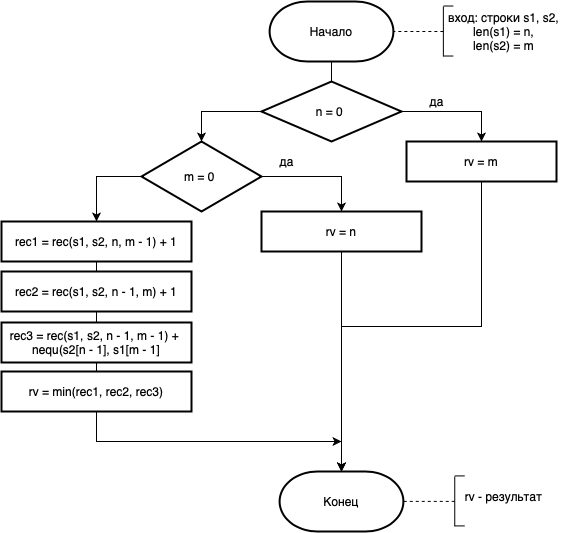

The diagram above was exported from draw.io. Its source (the exported page's mxGraphModel, read from the mxfile embedded in the PNG):
<mxGraphModel dx="711" dy="1617" grid="1" gridSize="10" guides="1" tooltips="1" connect="1" arrows="1" fold="1" page="1" pageScale="1" pageWidth="827" pageHeight="1169" math="0" shadow="0">
  <root>
    <mxCell id="0" />
    <mxCell id="1" parent="0" />
    <mxCell id="iw0TH2nkiD_WssG1gyYy-1" value="Начало" style="strokeWidth=2;html=1;shape=mxgraph.flowchart.terminator;whiteSpace=wrap;" vertex="1" parent="1">
      <mxGeometry x="318.13" width="123.75" height="60" as="geometry" />
    </mxCell>
    <mxCell id="iw0TH2nkiD_WssG1gyYy-2" value="" style="endArrow=none;html=1;" edge="1" parent="1">
      <mxGeometry width="50" height="50" relative="1" as="geometry">
        <mxPoint x="491.87" y="55" as="sourcePoint" />
        <mxPoint x="491.87" y="5" as="targetPoint" />
      </mxGeometry>
    </mxCell>
    <mxCell id="iw0TH2nkiD_WssG1gyYy-3" value="" style="endArrow=none;html=1;" edge="1" parent="1">
      <mxGeometry width="50" height="50" relative="1" as="geometry">
        <mxPoint x="501.87" y="4.519999999999982" as="sourcePoint" />
        <mxPoint x="491.87" y="4.519999999999982" as="targetPoint" />
      </mxGeometry>
    </mxCell>
    <mxCell id="iw0TH2nkiD_WssG1gyYy-4" value="" style="endArrow=none;html=1;" edge="1" parent="1">
      <mxGeometry width="50" height="50" relative="1" as="geometry">
        <mxPoint x="491.87" y="54.51999999999998" as="sourcePoint" />
        <mxPoint x="501.87" y="54.51999999999998" as="targetPoint" />
      </mxGeometry>
    </mxCell>
    <mxCell id="iw0TH2nkiD_WssG1gyYy-5" value="вход: строки s1, s2,&lt;br&gt;len(s1) = n,&lt;br&gt;len(s2) = m" style="text;html=1;align=center;verticalAlign=middle;resizable=0;points=[];autosize=1;strokeColor=none;fillColor=none;" vertex="1" parent="1">
      <mxGeometry x="486.62" y="5" width="130" height="50" as="geometry" />
    </mxCell>
    <mxCell id="iw0TH2nkiD_WssG1gyYy-6" value="" style="endArrow=none;dashed=1;html=1;entryX=1;entryY=0.5;entryDx=0;entryDy=0;entryPerimeter=0;" edge="1" parent="1" target="iw0TH2nkiD_WssG1gyYy-1">
      <mxGeometry width="50" height="50" relative="1" as="geometry">
        <mxPoint x="491.87" y="30" as="sourcePoint" />
        <mxPoint x="441.87" y="5" as="targetPoint" />
      </mxGeometry>
    </mxCell>
    <mxCell id="iw0TH2nkiD_WssG1gyYy-34" style="edgeStyle=orthogonalEdgeStyle;rounded=0;orthogonalLoop=1;jettySize=auto;html=1;exitX=0;exitY=0.5;exitDx=0;exitDy=0;" edge="1" parent="1" source="iw0TH2nkiD_WssG1gyYy-7" target="iw0TH2nkiD_WssG1gyYy-8">
      <mxGeometry relative="1" as="geometry" />
    </mxCell>
    <mxCell id="iw0TH2nkiD_WssG1gyYy-35" style="edgeStyle=orthogonalEdgeStyle;rounded=0;orthogonalLoop=1;jettySize=auto;html=1;exitX=1;exitY=0.5;exitDx=0;exitDy=0;entryX=0.5;entryY=0;entryDx=0;entryDy=0;" edge="1" parent="1" source="iw0TH2nkiD_WssG1gyYy-7" target="iw0TH2nkiD_WssG1gyYy-10">
      <mxGeometry relative="1" as="geometry" />
    </mxCell>
    <mxCell id="iw0TH2nkiD_WssG1gyYy-7" value="n = 0&amp;nbsp;" style="rhombus;whiteSpace=wrap;html=1;strokeWidth=2;" vertex="1" parent="1">
      <mxGeometry x="310" y="80" width="140" height="60" as="geometry" />
    </mxCell>
    <mxCell id="iw0TH2nkiD_WssG1gyYy-30" style="edgeStyle=orthogonalEdgeStyle;rounded=0;orthogonalLoop=1;jettySize=auto;html=1;exitX=0;exitY=0.5;exitDx=0;exitDy=0;entryX=0.5;entryY=0;entryDx=0;entryDy=0;" edge="1" parent="1" source="iw0TH2nkiD_WssG1gyYy-8" target="iw0TH2nkiD_WssG1gyYy-22">
      <mxGeometry relative="1" as="geometry" />
    </mxCell>
    <mxCell id="iw0TH2nkiD_WssG1gyYy-36" style="edgeStyle=orthogonalEdgeStyle;rounded=0;orthogonalLoop=1;jettySize=auto;html=1;exitX=1;exitY=0.5;exitDx=0;exitDy=0;" edge="1" parent="1" source="iw0TH2nkiD_WssG1gyYy-8" target="iw0TH2nkiD_WssG1gyYy-9">
      <mxGeometry relative="1" as="geometry" />
    </mxCell>
    <mxCell id="iw0TH2nkiD_WssG1gyYy-8" value="m = 0&amp;nbsp;" style="rhombus;whiteSpace=wrap;html=1;strokeWidth=2;" vertex="1" parent="1">
      <mxGeometry x="190" y="140" width="120" height="70" as="geometry" />
    </mxCell>
    <mxCell id="iw0TH2nkiD_WssG1gyYy-40" style="edgeStyle=orthogonalEdgeStyle;rounded=0;orthogonalLoop=1;jettySize=auto;html=1;exitX=0.5;exitY=1;exitDx=0;exitDy=0;" edge="1" parent="1" source="iw0TH2nkiD_WssG1gyYy-9" target="iw0TH2nkiD_WssG1gyYy-37">
      <mxGeometry relative="1" as="geometry" />
    </mxCell>
    <mxCell id="iw0TH2nkiD_WssG1gyYy-9" value="rv = n" style="rounded=0;whiteSpace=wrap;html=1;strokeWidth=2;" vertex="1" parent="1">
      <mxGeometry x="310" y="210" width="160" height="40" as="geometry" />
    </mxCell>
    <mxCell id="iw0TH2nkiD_WssG1gyYy-41" style="edgeStyle=orthogonalEdgeStyle;rounded=0;orthogonalLoop=1;jettySize=auto;html=1;exitX=0.5;exitY=1;exitDx=0;exitDy=0;" edge="1" parent="1" source="iw0TH2nkiD_WssG1gyYy-10" target="iw0TH2nkiD_WssG1gyYy-37">
      <mxGeometry relative="1" as="geometry" />
    </mxCell>
    <mxCell id="iw0TH2nkiD_WssG1gyYy-10" value="rv = m" style="rounded=0;whiteSpace=wrap;html=1;strokeWidth=2;" vertex="1" parent="1">
      <mxGeometry x="455" y="140" width="150" height="40" as="geometry" />
    </mxCell>
    <mxCell id="iw0TH2nkiD_WssG1gyYy-15" value="да" style="text;html=1;align=center;verticalAlign=middle;resizable=0;points=[];autosize=1;strokeColor=none;fillColor=none;" vertex="1" parent="1">
      <mxGeometry x="470" y="90" width="30" height="20" as="geometry" />
    </mxCell>
    <mxCell id="iw0TH2nkiD_WssG1gyYy-21" value="да" style="text;html=1;align=center;verticalAlign=middle;resizable=0;points=[];autosize=1;strokeColor=none;fillColor=none;" vertex="1" parent="1">
      <mxGeometry x="320" y="150" width="30" height="20" as="geometry" />
    </mxCell>
    <mxCell id="iw0TH2nkiD_WssG1gyYy-22" value="rec1 = rec(s1, s2, n, m - 1) + 1" style="rounded=0;whiteSpace=wrap;html=1;absoluteArcSize=1;arcSize=14;strokeWidth=2;" vertex="1" parent="1">
      <mxGeometry x="50" y="220" width="190" height="40" as="geometry" />
    </mxCell>
    <mxCell id="iw0TH2nkiD_WssG1gyYy-23" value="rec2 = rec(s1, s2, n - 1, m) + 1" style="rounded=0;whiteSpace=wrap;html=1;absoluteArcSize=1;arcSize=14;strokeWidth=2;" vertex="1" parent="1">
      <mxGeometry x="50" y="270" width="190" height="40" as="geometry" />
    </mxCell>
    <mxCell id="iw0TH2nkiD_WssG1gyYy-24" value="rec3 = rec(s1, s2, n - 1, m - 1) +&amp;nbsp;&lt;br&gt;nequ(s2[n - 1], s1[m - 1]" style="rounded=0;whiteSpace=wrap;html=1;absoluteArcSize=1;arcSize=14;strokeWidth=2;" vertex="1" parent="1">
      <mxGeometry x="50" y="321" width="190" height="40" as="geometry" />
    </mxCell>
    <mxCell id="iw0TH2nkiD_WssG1gyYy-25" value="" style="endArrow=none;html=1;" edge="1" parent="1" source="iw0TH2nkiD_WssG1gyYy-23" target="iw0TH2nkiD_WssG1gyYy-22">
      <mxGeometry width="50" height="50" relative="1" as="geometry">
        <mxPoint x="180" y="390" as="sourcePoint" />
        <mxPoint x="230" y="340" as="targetPoint" />
      </mxGeometry>
    </mxCell>
    <mxCell id="iw0TH2nkiD_WssG1gyYy-26" value="" style="endArrow=none;html=1;entryX=0.5;entryY=1;entryDx=0;entryDy=0;exitX=0.5;exitY=0;exitDx=0;exitDy=0;" edge="1" parent="1" source="iw0TH2nkiD_WssG1gyYy-24" target="iw0TH2nkiD_WssG1gyYy-23">
      <mxGeometry width="50" height="50" relative="1" as="geometry">
        <mxPoint x="180" y="390" as="sourcePoint" />
        <mxPoint x="230" y="340" as="targetPoint" />
      </mxGeometry>
    </mxCell>
    <mxCell id="iw0TH2nkiD_WssG1gyYy-39" style="edgeStyle=orthogonalEdgeStyle;rounded=0;orthogonalLoop=1;jettySize=auto;html=1;exitX=0.5;exitY=1;exitDx=0;exitDy=0;" edge="1" parent="1" source="iw0TH2nkiD_WssG1gyYy-31" target="iw0TH2nkiD_WssG1gyYy-37">
      <mxGeometry relative="1" as="geometry" />
    </mxCell>
    <mxCell id="iw0TH2nkiD_WssG1gyYy-31" value="rv = min(rec1, rec2, rec3)" style="rounded=0;whiteSpace=wrap;html=1;strokeWidth=2;" vertex="1" parent="1">
      <mxGeometry x="50" y="370" width="190" height="40" as="geometry" />
    </mxCell>
    <mxCell id="iw0TH2nkiD_WssG1gyYy-32" value="" style="endArrow=none;html=1;entryX=0.5;entryY=1;entryDx=0;entryDy=0;" edge="1" parent="1" source="iw0TH2nkiD_WssG1gyYy-31" target="iw0TH2nkiD_WssG1gyYy-24">
      <mxGeometry width="50" height="50" relative="1" as="geometry">
        <mxPoint x="250" y="320" as="sourcePoint" />
        <mxPoint x="300" y="270" as="targetPoint" />
      </mxGeometry>
    </mxCell>
    <mxCell id="iw0TH2nkiD_WssG1gyYy-33" value="" style="endArrow=none;html=1;entryX=0.5;entryY=1;entryDx=0;entryDy=0;entryPerimeter=0;exitX=0.5;exitY=0;exitDx=0;exitDy=0;" edge="1" parent="1" source="iw0TH2nkiD_WssG1gyYy-7" target="iw0TH2nkiD_WssG1gyYy-1">
      <mxGeometry width="50" height="50" relative="1" as="geometry">
        <mxPoint x="382" y="90" as="sourcePoint" />
        <mxPoint x="460" y="160" as="targetPoint" />
      </mxGeometry>
    </mxCell>
    <mxCell id="iw0TH2nkiD_WssG1gyYy-37" value="Конец" style="strokeWidth=2;html=1;shape=mxgraph.flowchart.terminator;whiteSpace=wrap;" vertex="1" parent="1">
      <mxGeometry x="328.12" y="470" width="123.75" height="60" as="geometry" />
    </mxCell>
    <mxCell id="iw0TH2nkiD_WssG1gyYy-42" value="" style="endArrow=classic;html=1;" edge="1" parent="1">
      <mxGeometry width="50" height="50" relative="1" as="geometry">
        <mxPoint x="370" y="440" as="sourcePoint" />
        <mxPoint x="390" y="440" as="targetPoint" />
      </mxGeometry>
    </mxCell>
    <mxCell id="iw0TH2nkiD_WssG1gyYy-48" value="" style="endArrow=none;html=1;" edge="1" parent="1">
      <mxGeometry width="50" height="50" relative="1" as="geometry">
        <mxPoint x="503.25" y="524.89" as="sourcePoint" />
        <mxPoint x="503.25" y="474.89" as="targetPoint" />
      </mxGeometry>
    </mxCell>
    <mxCell id="iw0TH2nkiD_WssG1gyYy-49" value="" style="endArrow=none;html=1;" edge="1" parent="1">
      <mxGeometry width="50" height="50" relative="1" as="geometry">
        <mxPoint x="513.25" y="474.40999999999997" as="sourcePoint" />
        <mxPoint x="503.25" y="474.40999999999997" as="targetPoint" />
      </mxGeometry>
    </mxCell>
    <mxCell id="iw0TH2nkiD_WssG1gyYy-50" value="" style="endArrow=none;html=1;" edge="1" parent="1">
      <mxGeometry width="50" height="50" relative="1" as="geometry">
        <mxPoint x="503.25" y="524.41" as="sourcePoint" />
        <mxPoint x="513.25" y="524.41" as="targetPoint" />
      </mxGeometry>
    </mxCell>
    <mxCell id="iw0TH2nkiD_WssG1gyYy-51" value="" style="endArrow=none;dashed=1;html=1;entryX=1;entryY=0.5;entryDx=0;entryDy=0;entryPerimeter=0;" edge="1" parent="1">
      <mxGeometry width="50" height="50" relative="1" as="geometry">
        <mxPoint x="503.25" y="499.89" as="sourcePoint" />
        <mxPoint x="450" y="499.89" as="targetPoint" />
      </mxGeometry>
    </mxCell>
    <mxCell id="iw0TH2nkiD_WssG1gyYy-52" value="rv - результат" style="text;html=1;align=center;verticalAlign=middle;resizable=0;points=[];autosize=1;strokeColor=none;fillColor=none;" vertex="1" parent="1">
      <mxGeometry x="506.62" y="485.40999999999997" width="90" height="20" as="geometry" />
    </mxCell>
  </root>
</mxGraphModel>